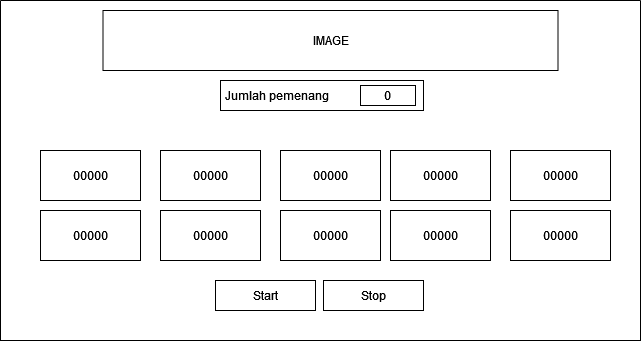

The diagram above was exported from draw.io. Its source (the exported page's mxGraphModel, read from the mxfile embedded in the PNG):
<mxGraphModel dx="880" dy="442" grid="1" gridSize="10" guides="1" tooltips="1" connect="1" arrows="1" fold="1" page="1" pageScale="1" pageWidth="850" pageHeight="1100" math="0" shadow="0">
  <root>
    <mxCell id="0" />
    <mxCell id="1" parent="0" />
    <mxCell id="jJ-8W4oNbNmsc7SneH_N-1" value="" style="swimlane;startSize=0;" vertex="1" parent="1">
      <mxGeometry x="160" y="80" width="640" height="340" as="geometry" />
    </mxCell>
    <mxCell id="jJ-8W4oNbNmsc7SneH_N-2" value="IMAGE" style="rounded=0;whiteSpace=wrap;html=1;" vertex="1" parent="jJ-8W4oNbNmsc7SneH_N-1">
      <mxGeometry x="102.5" y="10" width="455" height="60" as="geometry" />
    </mxCell>
    <mxCell id="jJ-8W4oNbNmsc7SneH_N-3" value="&lt;div align=&quot;left&quot;&gt;&amp;nbsp;Jumlah pemenang&lt;/div&gt;" style="rounded=0;whiteSpace=wrap;html=1;align=left;" vertex="1" parent="jJ-8W4oNbNmsc7SneH_N-1">
      <mxGeometry x="220" y="80" width="203" height="30" as="geometry" />
    </mxCell>
    <mxCell id="jJ-8W4oNbNmsc7SneH_N-4" value="0" style="rounded=0;whiteSpace=wrap;html=1;" vertex="1" parent="jJ-8W4oNbNmsc7SneH_N-1">
      <mxGeometry x="360" y="85" width="55" height="20" as="geometry" />
    </mxCell>
    <mxCell id="jJ-8W4oNbNmsc7SneH_N-5" value="00000" style="rounded=0;whiteSpace=wrap;html=1;" vertex="1" parent="jJ-8W4oNbNmsc7SneH_N-1">
      <mxGeometry x="40" y="150" width="100" height="50" as="geometry" />
    </mxCell>
    <mxCell id="jJ-8W4oNbNmsc7SneH_N-6" value="00000" style="rounded=0;whiteSpace=wrap;html=1;" vertex="1" parent="jJ-8W4oNbNmsc7SneH_N-1">
      <mxGeometry x="160" y="150" width="100" height="50" as="geometry" />
    </mxCell>
    <mxCell id="jJ-8W4oNbNmsc7SneH_N-7" value="00000" style="rounded=0;whiteSpace=wrap;html=1;" vertex="1" parent="jJ-8W4oNbNmsc7SneH_N-1">
      <mxGeometry x="280" y="150" width="100" height="50" as="geometry" />
    </mxCell>
    <mxCell id="jJ-8W4oNbNmsc7SneH_N-8" value="00000" style="rounded=0;whiteSpace=wrap;html=1;" vertex="1" parent="jJ-8W4oNbNmsc7SneH_N-1">
      <mxGeometry x="390" y="150" width="100" height="50" as="geometry" />
    </mxCell>
    <mxCell id="jJ-8W4oNbNmsc7SneH_N-9" value="00000" style="rounded=0;whiteSpace=wrap;html=1;" vertex="1" parent="jJ-8W4oNbNmsc7SneH_N-1">
      <mxGeometry x="510" y="150" width="100" height="50" as="geometry" />
    </mxCell>
    <mxCell id="jJ-8W4oNbNmsc7SneH_N-10" value="00000" style="rounded=0;whiteSpace=wrap;html=1;" vertex="1" parent="jJ-8W4oNbNmsc7SneH_N-1">
      <mxGeometry x="40" y="210" width="100" height="50" as="geometry" />
    </mxCell>
    <mxCell id="jJ-8W4oNbNmsc7SneH_N-11" value="00000" style="rounded=0;whiteSpace=wrap;html=1;" vertex="1" parent="jJ-8W4oNbNmsc7SneH_N-1">
      <mxGeometry x="160" y="210" width="100" height="50" as="geometry" />
    </mxCell>
    <mxCell id="jJ-8W4oNbNmsc7SneH_N-12" value="00000" style="rounded=0;whiteSpace=wrap;html=1;" vertex="1" parent="jJ-8W4oNbNmsc7SneH_N-1">
      <mxGeometry x="280" y="210" width="100" height="50" as="geometry" />
    </mxCell>
    <mxCell id="jJ-8W4oNbNmsc7SneH_N-13" value="00000" style="rounded=0;whiteSpace=wrap;html=1;" vertex="1" parent="jJ-8W4oNbNmsc7SneH_N-1">
      <mxGeometry x="390" y="210" width="100" height="50" as="geometry" />
    </mxCell>
    <mxCell id="jJ-8W4oNbNmsc7SneH_N-14" value="00000" style="rounded=0;whiteSpace=wrap;html=1;" vertex="1" parent="jJ-8W4oNbNmsc7SneH_N-1">
      <mxGeometry x="510" y="210" width="100" height="50" as="geometry" />
    </mxCell>
    <mxCell id="jJ-8W4oNbNmsc7SneH_N-15" value="Start" style="rounded=0;whiteSpace=wrap;html=1;" vertex="1" parent="jJ-8W4oNbNmsc7SneH_N-1">
      <mxGeometry x="215" y="280" width="100" height="30" as="geometry" />
    </mxCell>
    <mxCell id="jJ-8W4oNbNmsc7SneH_N-16" value="Stop" style="rounded=0;whiteSpace=wrap;html=1;" vertex="1" parent="jJ-8W4oNbNmsc7SneH_N-1">
      <mxGeometry x="323" y="280" width="100" height="30" as="geometry" />
    </mxCell>
  </root>
</mxGraphModel>